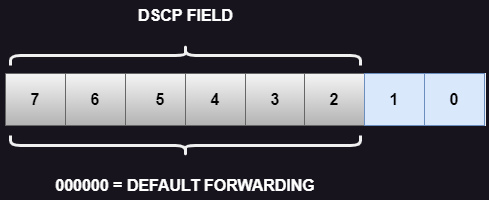

The diagram above was exported from draw.io. Its source (the exported page's mxGraphModel, read from the mxfile embedded in the PNG):
<mxGraphModel dx="1178" dy="790" grid="1" gridSize="10" guides="1" tooltips="1" connect="1" arrows="1" fold="1" page="1" pageScale="1" pageWidth="827" pageHeight="1169" math="0" shadow="0">
  <root>
    <mxCell id="0" />
    <mxCell id="1" parent="0" />
    <mxCell id="xud5iXsjGnso0-Vp6BYW-25" value="" style="rounded=0;whiteSpace=wrap;html=1;" parent="1" vertex="1">
      <mxGeometry x="120" y="163" width="480" height="52" as="geometry" />
    </mxCell>
    <mxCell id="xud5iXsjGnso0-Vp6BYW-27" value="" style="rounded=0;whiteSpace=wrap;html=1;fillColor=#f5f5f5;strokeColor=#666666;gradientColor=#b3b3b3;fontColor=#000000;" parent="1" vertex="1">
      <mxGeometry x="120" y="163" width="60" height="52" as="geometry" />
    </mxCell>
    <mxCell id="xud5iXsjGnso0-Vp6BYW-30" value="7" style="text;html=1;strokeColor=none;fillColor=none;align=center;verticalAlign=middle;whiteSpace=wrap;rounded=0;fontSize=16;fontStyle=1;fontColor=#000000;" parent="1" vertex="1">
      <mxGeometry x="115" y="174" width="70" height="30" as="geometry" />
    </mxCell>
    <mxCell id="WSSVNUDpOs4ptSsY72oF-7" value="" style="rounded=0;whiteSpace=wrap;html=1;fillColor=#f5f5f5;strokeColor=#666666;gradientColor=#b3b3b3;fontColor=#000000;" parent="1" vertex="1">
      <mxGeometry x="180" y="163" width="60" height="52" as="geometry" />
    </mxCell>
    <mxCell id="WSSVNUDpOs4ptSsY72oF-8" value="" style="rounded=0;whiteSpace=wrap;html=1;fillColor=#f5f5f5;strokeColor=#666666;gradientColor=#b3b3b3;fontColor=#000000;" parent="1" vertex="1">
      <mxGeometry x="240" y="163" width="60" height="52" as="geometry" />
    </mxCell>
    <mxCell id="WSSVNUDpOs4ptSsY72oF-9" value="" style="rounded=0;whiteSpace=wrap;html=1;fillColor=#f5f5f5;strokeColor=#666666;gradientColor=#b3b3b3;fontColor=#000000;" parent="1" vertex="1">
      <mxGeometry x="300" y="163" width="60" height="52" as="geometry" />
    </mxCell>
    <mxCell id="WSSVNUDpOs4ptSsY72oF-10" value="" style="rounded=0;whiteSpace=wrap;html=1;fillColor=#f5f5f5;strokeColor=#666666;gradientColor=#b3b3b3;fontColor=#000000;" parent="1" vertex="1">
      <mxGeometry x="360" y="163" width="60" height="52" as="geometry" />
    </mxCell>
    <mxCell id="WSSVNUDpOs4ptSsY72oF-11" value="" style="rounded=0;whiteSpace=wrap;html=1;fillColor=#f5f5f5;strokeColor=#666666;gradientColor=#b3b3b3;fontColor=#000000;" parent="1" vertex="1">
      <mxGeometry x="419" y="163" width="60" height="52" as="geometry" />
    </mxCell>
    <mxCell id="WSSVNUDpOs4ptSsY72oF-12" value="6" style="text;html=1;strokeColor=none;fillColor=none;align=center;verticalAlign=middle;whiteSpace=wrap;rounded=0;fontSize=16;fontStyle=1;fontColor=#000000;" parent="1" vertex="1">
      <mxGeometry x="175" y="174" width="70" height="30" as="geometry" />
    </mxCell>
    <mxCell id="WSSVNUDpOs4ptSsY72oF-13" value="5" style="text;html=1;strokeColor=none;fillColor=none;align=center;verticalAlign=middle;whiteSpace=wrap;rounded=0;fontSize=16;fontStyle=1;fontColor=#000000;" parent="1" vertex="1">
      <mxGeometry x="240" y="174" width="70" height="30" as="geometry" />
    </mxCell>
    <mxCell id="WSSVNUDpOs4ptSsY72oF-14" value="4" style="text;html=1;strokeColor=none;fillColor=none;align=center;verticalAlign=middle;whiteSpace=wrap;rounded=0;fontSize=16;fontStyle=1;fontColor=#000000;" parent="1" vertex="1">
      <mxGeometry x="295" y="174" width="70" height="30" as="geometry" />
    </mxCell>
    <mxCell id="WSSVNUDpOs4ptSsY72oF-15" value="3" style="text;html=1;strokeColor=none;fillColor=none;align=center;verticalAlign=middle;whiteSpace=wrap;rounded=0;fontSize=16;fontStyle=1;fontColor=#000000;" parent="1" vertex="1">
      <mxGeometry x="355" y="174" width="70" height="30" as="geometry" />
    </mxCell>
    <mxCell id="WSSVNUDpOs4ptSsY72oF-16" value="2" style="text;html=1;strokeColor=none;fillColor=none;align=center;verticalAlign=middle;whiteSpace=wrap;rounded=0;fontSize=16;fontStyle=1;fontColor=#000000;" parent="1" vertex="1">
      <mxGeometry x="414" y="174" width="70" height="30" as="geometry" />
    </mxCell>
    <mxCell id="WSSVNUDpOs4ptSsY72oF-17" value="" style="rounded=0;whiteSpace=wrap;html=1;fillColor=#dae8fc;strokeColor=#6c8ebf;" parent="1" vertex="1">
      <mxGeometry x="479" y="163" width="60" height="52" as="geometry" />
    </mxCell>
    <mxCell id="WSSVNUDpOs4ptSsY72oF-18" value="1" style="text;html=1;strokeColor=none;fillColor=none;align=center;verticalAlign=middle;whiteSpace=wrap;rounded=0;fontSize=16;fontStyle=1;fontColor=#000000;" parent="1" vertex="1">
      <mxGeometry x="474" y="174" width="70" height="30" as="geometry" />
    </mxCell>
    <mxCell id="WSSVNUDpOs4ptSsY72oF-19" value="" style="rounded=0;whiteSpace=wrap;html=1;fillColor=#dae8fc;strokeColor=#6c8ebf;" parent="1" vertex="1">
      <mxGeometry x="539" y="163" width="60" height="52" as="geometry" />
    </mxCell>
    <mxCell id="WSSVNUDpOs4ptSsY72oF-20" value="0" style="text;html=1;strokeColor=none;fillColor=none;align=center;verticalAlign=middle;whiteSpace=wrap;rounded=0;fontSize=16;fontStyle=1;fontColor=#000000;" parent="1" vertex="1">
      <mxGeometry x="534" y="174" width="70" height="30" as="geometry" />
    </mxCell>
    <mxCell id="WSSVNUDpOs4ptSsY72oF-25" value="DSCP FIELD" style="text;html=1;strokeColor=none;fillColor=none;align=center;verticalAlign=middle;whiteSpace=wrap;rounded=0;fontSize=16;fontStyle=1;fontColor=#ffffff;" parent="1" vertex="1">
      <mxGeometry x="232.5" y="90" width="135" height="30" as="geometry" />
    </mxCell>
    <mxCell id="WSSVNUDpOs4ptSsY72oF-48" value="000000 = DEFAULT FORWARDING" style="text;html=1;strokeColor=none;fillColor=none;align=center;verticalAlign=middle;whiteSpace=wrap;rounded=0;fontSize=16;fontStyle=1;fontColor=#ffffff;" parent="1" vertex="1">
      <mxGeometry x="161.25" y="260" width="277.5" height="30" as="geometry" />
    </mxCell>
    <mxCell id="BCy47IR0d-kxVVgHZzA4-1" value="" style="shape=curlyBracket;whiteSpace=wrap;html=1;rounded=1;labelPosition=left;verticalLabelPosition=middle;align=right;verticalAlign=middle;rotation=90;strokeWidth=3;" parent="1" vertex="1">
      <mxGeometry x="290" y="-30" width="20" height="350" as="geometry" />
    </mxCell>
    <mxCell id="BCy47IR0d-kxVVgHZzA4-3" value="" style="shape=curlyBracket;whiteSpace=wrap;html=1;rounded=1;labelPosition=left;verticalLabelPosition=middle;align=right;verticalAlign=middle;rotation=-90;strokeWidth=3;" parent="1" vertex="1">
      <mxGeometry x="290" y="60" width="20" height="350" as="geometry" />
    </mxCell>
  </root>
</mxGraphModel>